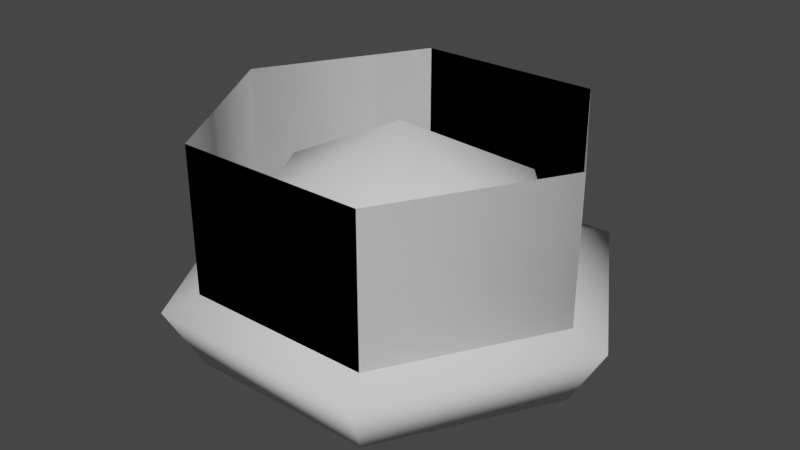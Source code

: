 # Source: Hats.blend  (saved by Blender 2.93.21; exported with 4.5.12 LTS)
import bpy
from mathutils import Matrix  # noqa: F401  (used for matrix-valued properties, if any)

bpy.ops.wm.read_factory_settings(use_empty=True)
scene = bpy.context.scene
scene.name = 'Scene'

# ---- collections
col_collection = bpy.data.collections.new('Collection'); scene.collection.children.link(col_collection)

# ---- world
world_world = bpy.data.worlds.new('World'); scene.world = world_world
world_world.use_nodes = True; world_world.node_tree.nodes.clear()
_N = world_world.node_tree.nodes; _L = world_world.node_tree.links
n0 = _N.new('ShaderNodeOutputWorld'); n0.name = 'World Output'; n0.location = (300, 300)
n1 = _N.new('ShaderNodeBackground'); n1.name = 'Background'; n1.location = (10, 300)
n1.inputs[0].default_value = (0.05088, 0.05088, 0.05088, 1.0)
_L.new(n1.outputs[0], n0.inputs[0])
n0.is_active_output = True
world_world.color = (0.05088, 0.05088, 0.05088)
world_world.use_sun_shadow = False
world_world.sun_shadow_jitter_overblur = 0.0

# ---- meshes
me_torus = bpy.data.meshes.new('Torus')
me_torus.from_pydata([(1.0, 0.0, 0.0), (0.7, 1.139e-05, 0.1031), (0.8452, -6.681e-09, -0.2732), (0.5, 0.866, 0.0), (0.35, 0.6062, 0.1031), (0.4226, 0.732, -0.2732), (-0.5, 0.866, 0.0), (-0.35, 0.6062, 0.1029), (-0.4226, 0.732, -0.2732), (-1.0, 8.742e-08, 0.0), (-0.7, 1.137e-05, 0.1028), (-0.8452, 6.721e-08, -0.2732), (-0.5, -0.866, 0.0), (-0.35, -0.6062, 0.1028), (-0.4226, -0.732, -0.2732), (0.5, -0.866, 0.0), (0.35, -0.6062, 0.103), (0.4226, -0.732, -0.2732), (0.004112, -0.005289, 0.6796), (-0.3017, 0.5232, 0.3698), (0.3022, 0.5232, 0.3698), (0.6042, 0.0001246, 0.3698), (0.3022, -0.5229, 0.3698), (-0.3017, -0.5229, 0.3698), (-0.6037, 0.0001245, 0.3698), (-0.4223, 0.7314, -0.001938), (-0.4223, 0.7314, 0.6979), (0.4223, 0.7314, -0.001938), (0.4223, 0.7314, 0.6979), (0.8445, -4.768e-08, -0.001938), (0.8445, -4.768e-08, 0.6979), (0.4223, -0.7314, -0.001938), (0.4223, -0.7314, 0.6979), (-0.4223, -0.7314, -0.001938), (-0.4223, -0.7314, 0.6979), (-0.8445, -9.537e-08, -0.001938), (-0.8445, -9.537e-08, 0.6979), (-0.4223, 0.7314, -0.001938), (-0.4223, 0.7314, 0.6979), (0.4223, 0.7314, -0.001938), (0.4223, 0.7314, 0.6979), (0.8445, -4.768e-08, -0.001938), (0.8445, -4.768e-08, 0.6979), (0.4223, -0.7314, -0.001938), (0.4223, -0.7314, 0.6979), (-0.4223, -0.7314, -0.001938), (-0.4223, -0.7314, 0.6979), (-0.8445, -9.537e-08, -0.001938), (-0.8445, -9.537e-08, 0.6979)], [], [(0, 3, 4, 1), (2, 5, 3, 0), (3, 6, 7, 4), (5, 8, 6, 3), (6, 9, 10, 7), (8, 11, 9, 6), (9, 12, 13, 10), (11, 14, 12, 9), (12, 15, 16, 13), (14, 17, 15, 12), (15, 0, 1, 16), (17, 2, 0, 15), (10, 24, 19, 7), (1, 21, 22, 16), (22, 23, 13, 16), (13, 23, 24, 10), (7, 19, 20, 4), (4, 20, 21, 1), (20, 19, 18), (21, 20, 18), (22, 21, 18), (23, 22, 18), (24, 23, 18), (19, 24, 18), (5, 2, 17, 14, 11, 8), (25, 26, 28, 27), (27, 28, 30, 29), (29, 30, 32, 31), (31, 32, 34, 33), (33, 34, 36, 35), (35, 36, 26, 25), (37, 39, 40, 38), (39, 41, 42, 40), (41, 43, 44, 42), (43, 45, 46, 44), (45, 47, 48, 46), (47, 37, 38, 48)])
me_torus.polygons.foreach_set('use_smooth', [True] * 37)
_uv = me_torus.uv_layers.new(name='UVMap')
_uv.uv.foreach_set('vector', [0.04044, 0.251, 0.1337, 0.0771, 0.1683, 0.1293, 0.103, 0.2509, 0.0001463, 0.1958, 0.06544, 0.07406, 0.1337, 0.0771, 0.04044, 0.251, 0.1337, 0.0771, 0.3301, 0.05873, 0.3058, 0.1164, 0.1683, 0.1293, 0.1574, 0.01301, 0.2949, 0.0001463, 0.3301, 0.05873, 0.1337, 0.0771, 0.3301, 0.05873, 0.454, 0.2123, 0.3925, 0.2239, 0.3058, 0.1164, 0.3967, 0.04308, 0.5, 0.1562, 0.454, 0.2123, 0.3301, 0.05873, 0.454, 0.2895, 0.3302, 0.4431, 0.3058, 0.3855, 0.3925, 0.2779, 0.5, 0.3438, 0.3967, 0.4587, 0.3302, 0.4431, 0.454, 0.2895, 0.3302, 0.4431, 0.1338, 0.4248, 0.1683, 0.3726, 0.3058, 0.3855, 0.295, 0.5017, 0.1575, 0.4889, 0.1338, 0.4248, 0.3302, 0.4431, 0.1338, 0.4248, 0.04044, 0.251, 0.103, 0.2509, 0.1683, 0.3726, 0.06548, 0.4278, 0.0001587, 0.3062, 0.04044, 0.251, 0.1338, 0.4248, 0.0, 0.7188, 0.0625, 0.75, 0.0625, 0.875, 0.0, 0.875, 0.3438, 0.875, 0.2812, 0.875, 0.2812, 0.75, 0.3438, 0.7188, 0.2812, 0.75, 0.1562, 0.6875, 0.1875, 0.625, 0.3125, 0.6875, 0.1562, 0.625, 0.1562, 0.6875, 0.0625, 0.75, 0.03125, 0.6875, 0.03125, 0.9062, 0.0625, 0.875, 0.1562, 0.9375, 0.1562, 1.0, 0.1875, 0.9688, 0.1562, 0.9375, 0.2812, 0.875, 0.3125, 0.9062, 0.1562, 0.9375, 0.0625, 0.875, 0.1562, 0.8125, 0.2812, 0.875, 0.1562, 0.9375, 0.1562, 0.8125, 0.2812, 0.75, 0.2812, 0.875, 0.1562, 0.8125, 0.1562, 0.6875, 0.2812, 0.75, 0.1562, 0.8125, 0.0625, 0.75, 0.1562, 0.6875, 0.1562, 0.8125, 0.0625, 0.875, 0.0625, 0.75, 0.1562, 0.8125, 0.75, 0.0625, 0.875, 0.0, 1.0, 0.0625, 1.0, 0.2188, 0.875, 0.2812, 0.75, 0.2188, 0.625, 0.8438, 0.5, 0.8438, 0.5, 0.6562, 0.625, 0.6562, 0.625, 0.6562, 0.5, 0.6562, 0.5, 0.5, 0.625, 0.5, 0.625, 0.5, 0.5, 0.5, 0.5, 0.3438, 0.625, 0.3438, 0.625, 0.3438, 0.5, 0.3438, 0.5, 0.1562, 0.625, 0.1562, 0.625, 0.1562, 0.5, 0.1562, 0.5, 0.0, 0.625, 0.0, 0.625, 1.0, 0.5, 1.0, 0.5, 0.8438, 0.625, 0.8438, 0.625, 0.8438, 0.625, 0.6562, 0.5, 0.6562, 0.5, 0.8438, 0.625, 0.6562, 0.625, 0.5, 0.5, 0.5, 0.5, 0.6562, 0.625, 0.5, 0.625, 0.3438, 0.5, 0.3438, 0.5, 0.5, 0.625, 0.3438, 0.625, 0.1562, 0.5, 0.1562, 0.5, 0.3438, 0.625, 0.1562, 0.625, 0.0, 0.5, 0.0, 0.5, 0.1562, 0.625, 1.0, 0.625, 0.8438, 0.5, 0.8438, 0.5, 1.0])
me_torus.use_remesh_fix_poles = True
me_torus.use_remesh_preserve_attributes = False
me_torus.update()

# ---- objects
ob_crown = bpy.data.objects.new('Crown', me_torus)

# ---- transforms, parenting, visibility, modifiers, constraints
ob_crown.location = (-4.0, 0.0, 0.0)
_m = ob_crown.modifiers.new('Boolean', 'BOOLEAN')
_m.operation = 'UNION'

# ---- collection membership
col_collection.objects.link(ob_crown)

# ---- scene / render settings (as saved in the file)
scene.frame_start = 1; scene.frame_end = 250; scene.frame_set(1)
scene.render.engine = 'BLENDER_EEVEE_NEXT'
scene.cycles.use_denoising = False
scene.cycles.samples = 128
scene.cycles.sampling_pattern = 'TABULATED_SOBOL'
scene.cycles.use_adaptive_sampling = False
scene.cycles.use_light_tree = False
scene.view_settings.view_transform = 'Filmic'
bpy.context.view_layer.update()

# ---- added for rendering (the .blend has no active camera and no usable light): camera, sun
cam_auto = bpy.data.cameras.new('AutoCamera')
cam_auto.lens = 50.0
cam_auto.sensor_width = 36.0
cam_auto.clip_end = 1000.0
ob_auto_camera = bpy.data.objects.new('AutoCamera', cam_auto)
scene.collection.objects.link(ob_auto_camera)
ob_auto_camera.location = (-1.39242, -3.1291, 2.29839)
ob_auto_camera.rotation_euler = (1.09748, -7.21219e-08, 0.694738)
scene.camera = ob_auto_camera
light_auto_sun = bpy.data.lights.new('AutoSun', 'SUN')
light_auto_sun.energy = 3.0
light_auto_sun.angle = 0.0523599
ob_auto_sun = bpy.data.objects.new('AutoSun', light_auto_sun)
scene.collection.objects.link(ob_auto_sun)
ob_auto_sun.rotation_euler = (0.872665, 0.174533, 0.523599)
bpy.context.view_layer.update()
